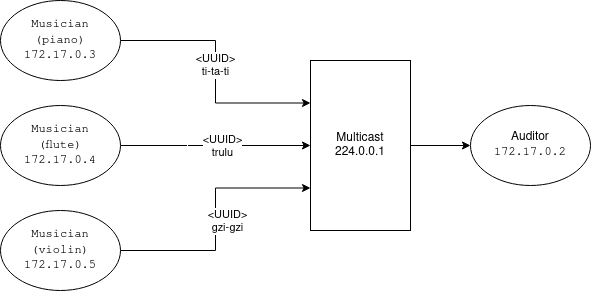

The diagram above was exported from draw.io. Its source (the exported page's mxGraphModel, read from the mxfile embedded in the PNG):
<mxGraphModel dx="1038" dy="483" grid="1" gridSize="10" guides="1" tooltips="1" connect="1" arrows="1" fold="1" page="1" pageScale="1" pageWidth="1169" pageHeight="827" math="0" shadow="0">
  <root>
    <mxCell id="0" />
    <mxCell id="1" parent="0" />
    <mxCell id="R9b3S6hgocrfVkhRwfQa-1" value="&lt;div&gt;Auditor&lt;/div&gt;&lt;span style=&quot;font-family: monospace&quot;&gt;&lt;span style=&quot;color: #000000 ; background-color: #ffffff&quot;&gt;172.17.0.2&lt;/span&gt;&lt;br&gt;&lt;/span&gt;" style="ellipse;whiteSpace=wrap;html=1;" vertex="1" parent="1">
      <mxGeometry x="560" y="205" width="120" height="80" as="geometry" />
    </mxCell>
    <mxCell id="R9b3S6hgocrfVkhRwfQa-5" style="edgeStyle=orthogonalEdgeStyle;rounded=0;orthogonalLoop=1;jettySize=auto;html=1;exitX=1;exitY=0.5;exitDx=0;exitDy=0;entryX=0;entryY=0.5;entryDx=0;entryDy=0;" edge="1" parent="1" source="R9b3S6hgocrfVkhRwfQa-2" target="R9b3S6hgocrfVkhRwfQa-13">
      <mxGeometry relative="1" as="geometry">
        <mxPoint x="450" y="190" as="targetPoint" />
      </mxGeometry>
    </mxCell>
    <mxCell id="R9b3S6hgocrfVkhRwfQa-10" value="&lt;div&gt;&lt;br&gt;&lt;/div&gt;" style="edgeLabel;html=1;align=center;verticalAlign=middle;resizable=0;points=[];" vertex="1" connectable="0" parent="R9b3S6hgocrfVkhRwfQa-5">
      <mxGeometry x="-0.302" y="-3" relative="1" as="geometry">
        <mxPoint as="offset" />
      </mxGeometry>
    </mxCell>
    <mxCell id="R9b3S6hgocrfVkhRwfQa-11" value="&amp;lt;UUID&amp;gt;&lt;div&gt;trulu&lt;/div&gt;" style="edgeLabel;html=1;align=center;verticalAlign=middle;resizable=0;points=[];" vertex="1" connectable="0" parent="R9b3S6hgocrfVkhRwfQa-5">
      <mxGeometry x="-0.1725" relative="1" as="geometry">
        <mxPoint x="22" as="offset" />
      </mxGeometry>
    </mxCell>
    <mxCell id="R9b3S6hgocrfVkhRwfQa-2" value="&lt;span style=&quot;font-family: monospace&quot;&gt;&lt;span style=&quot;color: #000000 ; background-color: #ffffff&quot;&gt;Musician&lt;br&gt;(flute)&lt;br&gt;172.17.0.4&lt;/span&gt;&lt;/span&gt;" style="ellipse;whiteSpace=wrap;html=1;" vertex="1" parent="1">
      <mxGeometry x="90" y="205" width="120" height="80" as="geometry" />
    </mxCell>
    <mxCell id="R9b3S6hgocrfVkhRwfQa-15" style="edgeStyle=orthogonalEdgeStyle;rounded=0;orthogonalLoop=1;jettySize=auto;html=1;exitX=1;exitY=0.5;exitDx=0;exitDy=0;entryX=0;entryY=0.5;entryDx=0;entryDy=0;" edge="1" parent="1" source="R9b3S6hgocrfVkhRwfQa-13" target="R9b3S6hgocrfVkhRwfQa-1">
      <mxGeometry relative="1" as="geometry" />
    </mxCell>
    <mxCell id="R9b3S6hgocrfVkhRwfQa-13" value="Multicast&lt;br&gt;224.0.0.1" style="rounded=0;whiteSpace=wrap;html=1;" vertex="1" parent="1">
      <mxGeometry x="400" y="160" width="100" height="170" as="geometry" />
    </mxCell>
    <mxCell id="R9b3S6hgocrfVkhRwfQa-16" style="edgeStyle=orthogonalEdgeStyle;rounded=0;orthogonalLoop=1;jettySize=auto;html=1;exitX=1;exitY=0.5;exitDx=0;exitDy=0;entryX=0;entryY=0.75;entryDx=0;entryDy=0;" edge="1" parent="1" source="R9b3S6hgocrfVkhRwfQa-14" target="R9b3S6hgocrfVkhRwfQa-13">
      <mxGeometry relative="1" as="geometry" />
    </mxCell>
    <mxCell id="R9b3S6hgocrfVkhRwfQa-17" value="&amp;lt;UUID&amp;gt;&lt;br&gt;gzi-gzi&lt;br&gt;&lt;code&gt;&lt;/code&gt;" style="edgeLabel;html=1;align=center;verticalAlign=middle;resizable=0;points=[];" vertex="1" connectable="0" parent="R9b3S6hgocrfVkhRwfQa-16">
      <mxGeometry x="-0.3322" relative="1" as="geometry">
        <mxPoint x="22" y="-30" as="offset" />
      </mxGeometry>
    </mxCell>
    <mxCell id="R9b3S6hgocrfVkhRwfQa-14" value="&lt;span style=&quot;font-family: monospace&quot;&gt;&lt;span style=&quot;color: #000000 ; background-color: #ffffff&quot;&gt;Musician (violin)&lt;br&gt;172.17.0.5&lt;/span&gt;&lt;/span&gt;" style="ellipse;whiteSpace=wrap;html=1;" vertex="1" parent="1">
      <mxGeometry x="90" y="310" width="120" height="80" as="geometry" />
    </mxCell>
    <mxCell id="R9b3S6hgocrfVkhRwfQa-21" style="edgeStyle=orthogonalEdgeStyle;rounded=0;orthogonalLoop=1;jettySize=auto;html=1;exitX=1;exitY=0.5;exitDx=0;exitDy=0;entryX=0;entryY=0.25;entryDx=0;entryDy=0;" edge="1" parent="1" source="R9b3S6hgocrfVkhRwfQa-20" target="R9b3S6hgocrfVkhRwfQa-13">
      <mxGeometry relative="1" as="geometry" />
    </mxCell>
    <mxCell id="R9b3S6hgocrfVkhRwfQa-22" value="&amp;lt;UUID&amp;gt;&lt;div&gt;ti-ta-ti&lt;/div&gt;" style="edgeLabel;html=1;align=center;verticalAlign=middle;resizable=0;points=[];" vertex="1" connectable="0" parent="R9b3S6hgocrfVkhRwfQa-21">
      <mxGeometry x="0.1659" y="-1" relative="1" as="geometry">
        <mxPoint y="-28" as="offset" />
      </mxGeometry>
    </mxCell>
    <mxCell id="R9b3S6hgocrfVkhRwfQa-20" value="&lt;span style=&quot;font-family: monospace&quot;&gt;&lt;span style=&quot;color: #000000 ; background-color: #ffffff&quot;&gt;Musician&lt;br&gt;(piano)&lt;br&gt;172.17.0.3&lt;/span&gt;&lt;br&gt;&lt;/span&gt;" style="ellipse;whiteSpace=wrap;html=1;" vertex="1" parent="1">
      <mxGeometry x="90" y="100" width="120" height="80" as="geometry" />
    </mxCell>
  </root>
</mxGraphModel>